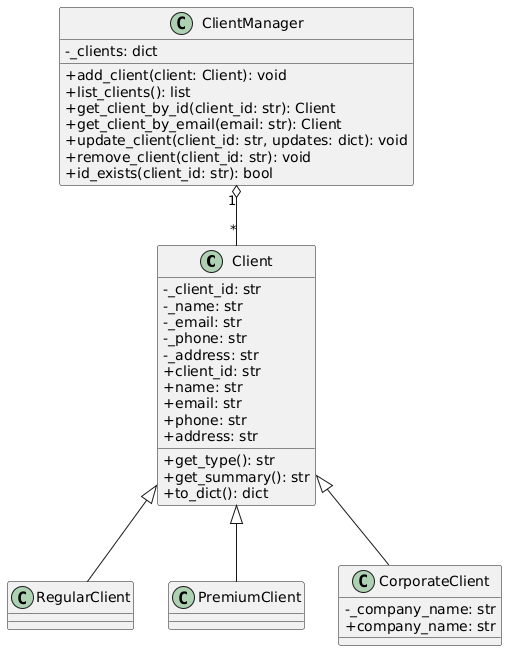

The diagram above was rendered by PlantUML. Its source (embedded in the PNG):
@startuml
skinparam classAttributeIconSize 0

class Client {
  - _client_id: str
  - _name: str
  - _email: str
  - _phone: str
  - _address: str
  + client_id: str
  + name: str
  + email: str
  + phone: str
  + address: str
  + get_type(): str
  + get_summary(): str
  + to_dict(): dict
}

class RegularClient
class PremiumClient
class CorporateClient {
  - _company_name: str
  + company_name: str
}

class ClientManager {
  - _clients: dict
  + add_client(client: Client): void
  + list_clients(): list
  + get_client_by_id(client_id: str): Client
  + get_client_by_email(email: str): Client
  + update_client(client_id: str, updates: dict): void
  + remove_client(client_id: str): void
  + id_exists(client_id: str): bool
}

Client <|-- RegularClient
Client <|-- PremiumClient
Client <|-- CorporateClient
ClientManager "1" o-- "*" Client
@enduml